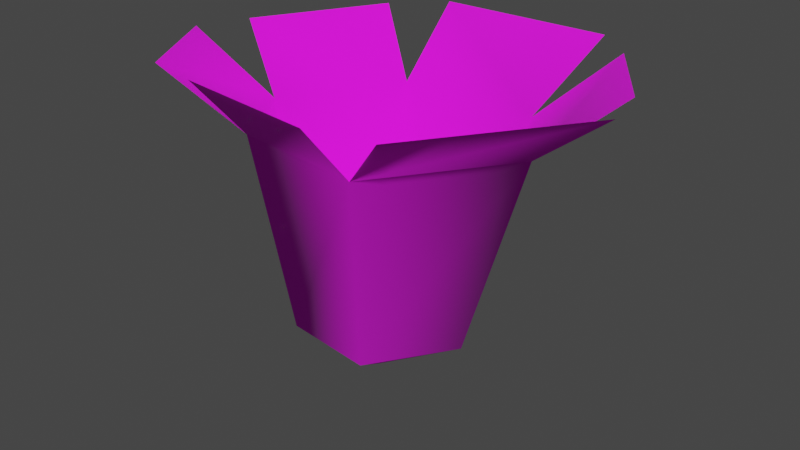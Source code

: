 # Source: Petal_4.blend  (saved by Blender 4.0.36; exported with 4.5.12 LTS)
import bpy
from mathutils import Matrix  # noqa: F401  (used for matrix-valued properties, if any)

bpy.ops.wm.read_factory_settings(use_empty=True)
scene = bpy.context.scene
scene.name = 'Scene'

# ---- images (referenced by path relative to the original .blend; pixels are not part of the script)
import os
ASSET_DIR = os.environ.get("B2B_ASSET_DIR", "")  # directory of the original .blend (textures are referenced by path, not embedded)
HERE = os.path.dirname(os.path.abspath(__file__))  # packed textures are extracted next to this script under _unpacked/

def load_image(name, relpath, width, height, colorspace="sRGB"):
    """Load a texture the original file referenced (path relative to the .blend, or extracted next to this script)."""
    p = next((c for c in (os.path.join(HERE, relpath), os.path.join(ASSET_DIR, relpath)) if relpath and os.path.exists(c)), "")
    if p:
        img = bpy.data.images.load(p, check_existing=True)
        img.name = name
    else:  # same state as the original file: an image datablock whose file is absent (Cycles renders it pink)
        img = bpy.data.images.new(name, width, height)
        img.source = "FILE"
        img.filepath = "//" + (relpath or name)
    img.colorspace_settings.name = colorspace
    return img
img_flowers_png = load_image('Flowers.png', 'textures/Flowers.png', 1024, 1024, 'sRGB')

# ---- materials (node trees are filled in below, after node groups)
mat_flowers = bpy.data.materials.new('Flowers')
mat_flowers.alpha_threshold = 0.2
mat_flowers.use_transparent_shadow = False
mat_flowers.roughness = 0.5
mat_flowers.specular_intensity = 0.0

# ---- material node trees
mat_flowers.use_nodes = True; mat_flowers.node_tree.nodes.clear()
_N = mat_flowers.node_tree.nodes; _L = mat_flowers.node_tree.links
n0 = _N.new('ShaderNodeOutputMaterial'); n0.name = 'Material Output'; n0.location = (1370, 896)
n0.label = 'Material Out'
n1 = _N.new('ShaderNodeTexImage'); n1.name = 'Image Texture'; n1.location = (450, 908)
n1.width = 352
n1.image = img_flowers_png
n2 = _N.new('ShaderNodeBsdfPrincipled'); n2.name = 'Principled BSDF'; n2.location = (973, 975)
n2.inputs[2].default_value = 1.0
n2.inputs[3].default_value = 1.45
_L.new(n2.outputs[0], n0.inputs[0])
_L.new(n1.outputs[0], n2.inputs[0])
_L.new(n1.outputs[1], n2.inputs[4])
n0.is_active_output = True

# ---- world
world_world = bpy.data.worlds.new('World'); scene.world = world_world
world_world.use_nodes = True; world_world.node_tree.nodes.clear()
_N = world_world.node_tree.nodes; _L = world_world.node_tree.links
n0 = _N.new('ShaderNodeOutputWorld'); n0.name = 'World Output'; n0.location = (300, 300)
n1 = _N.new('ShaderNodeBackground'); n1.name = 'Background'; n1.location = (10, 300)
n1.inputs[0].default_value = (0.05088, 0.05088, 0.05088, 1.0)
_L.new(n1.outputs[0], n0.inputs[0])
n0.is_active_output = True
world_world.color = (0.05088, 0.05088, 0.05088)
world_world.use_sun_shadow = False
world_world.sun_shadow_jitter_overblur = 0.0

# ---- meshes
me_plane_027 = bpy.data.meshes.new('Plane.027')
me_plane_027.from_pydata([(-0.05571, -0.06851, 0.1962), (0.09955, -0.1141, 0.2458), (0.0491, -0.08176, 0.1969), (0.04399, 0.04736, 0.04169), (-0.03204, 0.1223, 0.2502), (0.07267, 0.0065, 0.04101), (0.1215, 0.008631, 0.2003), (0.1857, -0.007332, 0.2499), (-0.03243, 0.07229, 0.2001), (0.0297, -0.05386, 0.03939), (-0.08814, -0.01044, 0.1975), (-0.04162, -0.04471, 0.0389), (-0.1053, -0.09995, 0.2441), (-0.06554, -0.005706, 0.03953), (0.08084, 0.0692, 0.2014), (-0.02883, 0.05018, 0.04116), (8.356e-08, -1.795e-07, -1.374e-07), (-0.1253, 0.003924, 0.2465), (-0.06692, 0.09233, 0.2491), (0.1777, 0.02858, 0.2508), (0.04945, -0.1222, 0.2449), (-0.06327, -0.108, 0.2441), (0.1038, 0.1191, 0.2521), (-0.1434, -0.03145, 0.2456), (0.1333, 0.09332, 0.2519)], [], [(3, 16, 15), (11, 9, 2, 0), (5, 3, 14, 6), (0, 2, 20, 21), (13, 11, 0, 10), (5, 9, 16), (13, 15, 16), (15, 13, 10, 8), (9, 5, 6, 2), (14, 8, 4, 22), (3, 5, 16), (9, 11, 16), (2, 6, 7, 1), (10, 0, 12, 23), (3, 15, 8, 14), (11, 13, 16), (6, 14, 24, 19), (8, 10, 17, 18)])
me_plane_027.polygons.foreach_set('use_smooth', [True] * 18)
_uv = me_plane_027.uv_layers.new(name='UVMap')
_uv.uv.foreach_set('vector', [0.8548, 0.2749, 0.8131, 0.2055, 0.7762, 0.2749, 0.7815, 0.1411, 0.8561, 0.1359, 0.8655, 0.119, 0.7699, 0.1256, 0.8935, 0.2057, 0.8548, 0.2749, 0.8698, 0.3028, 0.9265, 0.2087, 0.7699, 0.1256, 0.8655, 0.119, 0.9008, 0.002147, 0.7282, 0.01455, 0.7448, 0.2064, 0.7815, 0.1411, 0.7699, 0.1256, 0.7254, 0.2056, 0.8935, 0.2057, 0.8561, 0.1359, 0.8131, 0.2055, 0.7448, 0.2064, 0.7762, 0.2749, 0.8131, 0.2055, 0.7762, 0.2749, 0.7448, 0.2064, 0.7254, 0.2056, 0.7671, 0.292, 0.8561, 0.1359, 0.8935, 0.2057, 0.9265, 0.2087, 0.8655, 0.119, 0.8698, 0.3028, 0.7671, 0.292, 0.7313, 0.4074, 0.8998, 0.4074, 0.8548, 0.2749, 0.8935, 0.2057, 0.8131, 0.2055, 0.8561, 0.1359, 0.7815, 0.1411, 0.8131, 0.2055, 0.8655, 0.119, 0.9265, 0.2087, 1.016, 0.1719, 0.9639, 0.0351, 0.7254, 0.2056, 0.7699, 0.1256, 0.6771, 0.03239, 0.6025, 0.1824, 0.8548, 0.2749, 0.7762, 0.2749, 0.7671, 0.292, 0.8698, 0.3028, 0.7815, 0.1411, 0.7448, 0.2064, 0.8131, 0.2055, 0.9265, 0.2087, 0.8698, 0.3028, 0.9642, 0.3735, 1.031, 0.243, 0.7671, 0.292, 0.7254, 0.2056, 0.6046, 0.227, 0.6789, 0.3773])
me_plane_027.materials.append(mat_flowers)
me_plane_027.update()

# ---- objects
ob_petal_4 = bpy.data.objects.new('Petal_4', me_plane_027)

# ---- transforms, parenting, visibility, modifiers, constraints
ob_petal_4.location = (0.0, 0.0, 0.0)

# ---- collection membership
scene.collection.objects.link(ob_petal_4)

# ---- scene / render settings (as saved in the file)
scene.frame_start = 1; scene.frame_end = 250; scene.frame_set(1)
scene.render.engine = 'BLENDER_EEVEE_NEXT'
scene.cycles.sampling_pattern = 'TABULATED_SOBOL'
scene.view_settings.view_transform = 'Filmic'
bpy.context.view_layer.update()

# ---- added for rendering (the .blend has no active camera and no usable light): camera, sun
cam_auto = bpy.data.cameras.new('AutoCamera')
cam_auto.lens = 50.0
cam_auto.sensor_width = 36.0
cam_auto.clip_end = 1000.0
ob_auto_camera = bpy.data.objects.new('AutoCamera', cam_auto)
scene.collection.objects.link(ob_auto_camera)
ob_auto_camera.location = (0.466407, -0.534236, 0.482232)
ob_auto_camera.rotation_euler = (1.09748, -7.21219e-08, 0.694738)
scene.camera = ob_auto_camera
light_auto_sun = bpy.data.lights.new('AutoSun', 'SUN')
light_auto_sun.energy = 3.0
light_auto_sun.angle = 0.0523599
ob_auto_sun = bpy.data.objects.new('AutoSun', light_auto_sun)
scene.collection.objects.link(ob_auto_sun)
ob_auto_sun.rotation_euler = (0.872665, 0.174533, 0.523599)
bpy.context.view_layer.update()
